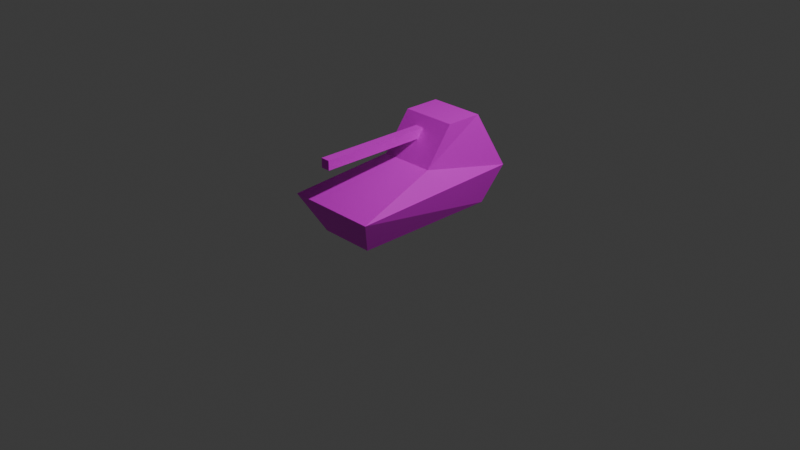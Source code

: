 # Source: stellar7a.blend  (saved by Blender 4.1.24; exported with 4.5.12 LTS)
import bpy
from mathutils import Matrix  # noqa: F401  (used for matrix-valued properties, if any)

bpy.ops.wm.read_factory_settings(use_empty=True)
scene = bpy.context.scene
scene.name = 'Scene'

# ---- collections
col_collection = bpy.data.collections.new('Collection'); scene.collection.children.link(col_collection)

# ---- images (referenced by path relative to the original .blend; pixels are not part of the script)
import os
ASSET_DIR = os.environ.get("B2B_ASSET_DIR", "")  # directory of the original .blend (textures are referenced by path, not embedded)
HERE = os.path.dirname(os.path.abspath(__file__))  # packed textures are extracted next to this script under _unpacked/

def load_image(name, relpath, width, height, colorspace="sRGB"):
    """Load a texture the original file referenced (path relative to the .blend, or extracted next to this script)."""
    p = next((c for c in (os.path.join(HERE, relpath), os.path.join(ASSET_DIR, relpath)) if relpath and os.path.exists(c)), "")
    if p:
        img = bpy.data.images.load(p, check_existing=True)
        img.name = name
    else:  # same state as the original file: an image datablock whose file is absent (Cycles renders it pink)
        img = bpy.data.images.new(name, width, height)
        img.source = "FILE"
        img.filepath = "//" + (relpath or name)
    img.colorspace_settings.name = colorspace
    return img
img_colors64rgb_png = load_image('colors64rgb.png', 'colors64rgb.png', 1024, 1024, 'sRGB')

# ---- materials (node trees are filled in below, after node groups)
mat_material = bpy.data.materials.new('Material')
mat_material.alpha_threshold = 0.0
mat_material.use_transparent_shadow = False
mat_material.roughness = 0.5
mat_material.line_color = (0.0, 0.0, 0.0, 1.0)

# ---- material node trees
mat_material.use_nodes = True; mat_material.node_tree.nodes.clear()
_N = mat_material.node_tree.nodes; _L = mat_material.node_tree.links
n0 = _N.new('ShaderNodeOutputMaterial'); n0.name = 'Material Output'; n0.location = (300, 300)
n1 = _N.new('ShaderNodeBsdfPrincipled'); n1.name = 'Principled BSDF'; n1.location = (10, 300)
n1.inputs[3].default_value = 1.45
n2 = _N.new('ShaderNodeTexImage'); n2.name = 'Image Texture'; n2.location = (-355, 207)
n2.image = img_colors64rgb_png
n2.interpolation = 'Closest'
_L.new(n1.outputs[0], n0.inputs[0])
_L.new(n2.outputs[0], n1.inputs[0])
n0.is_active_output = True

# ---- world
world_world = bpy.data.worlds.new('World'); scene.world = world_world
world_world.use_nodes = True; world_world.node_tree.nodes.clear()
_N = world_world.node_tree.nodes; _L = world_world.node_tree.links
n0 = _N.new('ShaderNodeOutputWorld'); n0.name = 'World Output'; n0.location = (300, 300)
n1 = _N.new('ShaderNodeBackground'); n1.name = 'Background'; n1.location = (10, 300)
n1.inputs[0].default_value = (0.05088, 0.05088, 0.05088, 1.0)
_L.new(n1.outputs[0], n0.inputs[0])
n0.is_active_output = True
world_world.color = (0.05088, 0.05088, 0.05088)
world_world.use_sun_shadow = False
world_world.sun_shadow_jitter_overblur = 0.0

# ---- cameras
cam_camera = bpy.data.cameras.new('Camera')
cam_camera.clip_end = 100.0
cam_camera.ortho_scale = 7.314

# ---- lights
light_light = bpy.data.lights.new('Light', 'POINT')
light_light.transmission_factor = 0.0
light_light.energy = 1000.0
light_light.shadow_soft_size = 0.1
light_light.shadow_maximum_resolution = 0.006
light_light.use_absolute_resolution = True

# ---- meshes
me_cube = bpy.data.meshes.new('Cube')
me_cube.from_pydata([(0.3, 0.9, 0.0), (0.5, -0.9, 0.4), (0.3, -0.7, 0.0), (-0.3, 0.9, 0.0), (-0.5, -0.9, 0.4), (-0.3, -0.7, 0.0), (0.4, 1.1, 0.4), (-0.4, 1.1, 0.4), (-0.3, 0.8, 1.0), (0.3, 0.1, 0.6), (-0.3, 0.1, 0.6), (0.3, 0.8, 1.0), (0.3, 0.4, 1.0), (-0.3, 0.4, 1.0), (0.0, 0.4, 0.8), (-0.1, 0.4, 0.8), (0.0, 0.4, 0.9), (-0.1, 0.4, 0.9), (0.0, -0.9, 0.8), (-0.1, -0.9, 0.8), (0.0, -0.9, 0.9), (-0.1, -0.9, 0.9)], [], [(6, 9, 1), (4, 10, 7), (11, 9, 6), (6, 7, 8, 11), (10, 8, 7), (10, 13, 8), (14, 18, 19, 15), (12, 9, 11), (19, 18, 20, 21), (10, 9, 12, 13), (16, 20, 18, 14), (17, 21, 20, 16), (15, 19, 21, 17), (4, 1, 9, 10), (3, 5, 4, 7), (5, 2, 1, 4), (0, 6, 1, 2), (0, 3, 7, 6), (12, 11, 8, 13), (3, 0, 2, 5)])
_uv = me_cube.uv_layers.new(name='UVMap')
_uv.uv.foreach_set('vector', [0.625, 0.625, 0.75, 0.625, 0.75, 0.75, 0.625, 0.625, 0.75, 0.625, 0.75, 0.75, 0.125, 0.125, 0.25, 0.125, 0.25, 0.25, 0.875, 0.375, 1.0, 0.375, 1.0, 0.5, 0.875, 0.5, 0.625, 0.75, 0.75, 0.75, 0.75, 0.875, 0.625, 0.625, 0.75, 0.625, 0.75, 0.75, 0.875, 0.625, 1.0, 0.625, 1.0, 0.75, 0.875, 0.75, 0.625, 0.625, 0.75, 0.625, 0.75, 0.75, 0.75, 0.0, 0.875, 0.0, 0.875, 0.125, 0.75, 0.125, 0.125, 0.0, 0.25, 0.0, 0.25, 0.125, 0.125, 0.125, 0.625, 0.125, 0.75, 0.125, 0.75, 0.25, 0.625, 0.25, 0.875, 0.625, 1.0, 0.625, 1.0, 0.75, 0.875, 0.75, 0.75, 0.25, 0.875, 0.25, 0.875, 0.375, 0.75, 0.375, 0.375, 0.75, 0.5, 0.75, 0.5, 0.875, 0.375, 0.875, 0.5, 0.75, 0.625, 0.75, 0.625, 0.875, 0.5, 0.875, 0.5, 0.0, 0.625, 0.0, 0.625, 0.125, 0.5, 0.125, 0.0, 0.125, 0.125, 0.125, 0.125, 0.25, 0.0, 0.25, 0.375, 0.125, 0.5, 0.125, 0.5, 0.25, 0.375, 0.25, 0.875, 0.75, 1.0, 0.75, 1.0, 0.875, 0.875, 0.875, 0.375, 0.875, 0.5, 0.875, 0.5, 1.0, 0.375, 1.0])
me_cube.materials.append(mat_material)
me_cube.use_mirror_vertex_groups = False
me_cube.update()

# ---- objects
ob_heavytank = bpy.data.objects.new('HeavyTank', me_cube)
ob_light = bpy.data.objects.new('Light', light_light)
ob_camera = bpy.data.objects.new('Camera', cam_camera)

# ---- transforms, parenting, visibility, modifiers, constraints
ob_heavytank.location = (0.0, 0.0, 0.0)
ob_heavytank.lock_rotations_4d = False
ob_heavytank.empty_display_type = 'ARROWS'
ob_heavytank.lineart.crease_threshold = 0.0
ob_light.location = (4.076, 1.005, 5.904)
ob_light.rotation_euler = (0.6503, 0.05522, 1.866)
ob_light.lock_rotations_4d = False
ob_light.empty_display_type = 'ARROWS'
ob_light.color = (0.0, 0.0, 0.0, 0.0)
ob_light.lineart.crease_threshold = 0.0
ob_camera.location = (7.359, -6.926, 4.958)
ob_camera.rotation_euler = (1.109, 0.0, 0.8149)
ob_camera.lock_rotations_4d = False
ob_camera.empty_display_type = 'ARROWS'
ob_camera.color = (0.0, 0.0, 0.0, 0.0)
ob_camera.display_type = 'WIRE'
ob_camera.lineart.crease_threshold = 0.0

# ---- collection membership
col_collection.objects.link(ob_heavytank)
col_collection.objects.link(ob_light)
col_collection.objects.link(ob_camera)

# ---- scene / render settings (as saved in the file)
scene.camera = ob_camera
scene.frame_start = 1; scene.frame_end = 250; scene.frame_set(1)
scene.render.engine = 'BLENDER_WORKBENCH'
scene.cycles.sampling_pattern = 'TABULATED_SOBOL'
scene.eevee.ray_tracing_options.trace_max_roughness = 0.0
bpy.context.view_layer.update()
